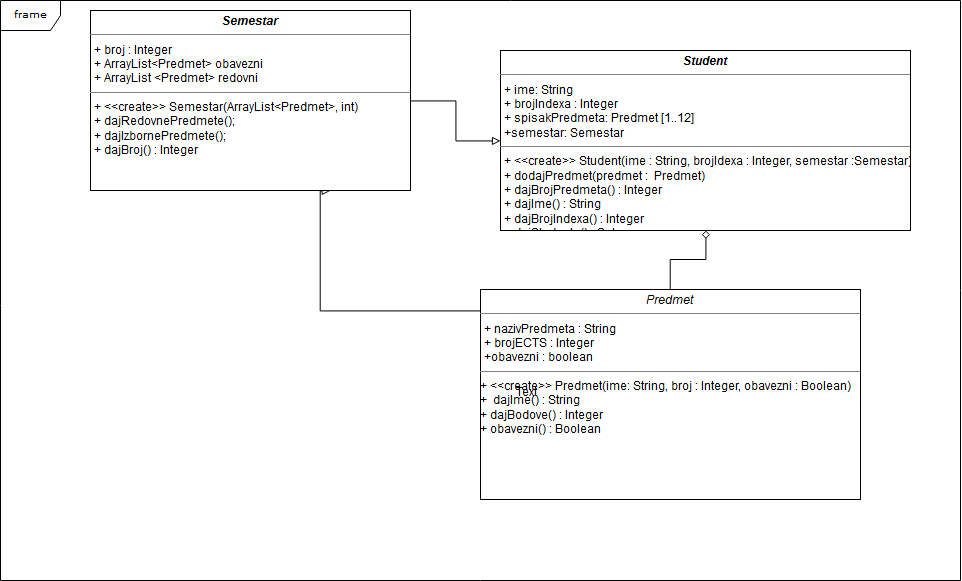

The diagram above was exported from draw.io. Its source (the exported page's mxGraphModel, read from the mxfile embedded in the PNG):
<mxGraphModel dx="2096" dy="641" grid="1" gridSize="10" guides="1" tooltips="1" connect="1" arrows="1" fold="1" page="1" pageScale="1" pageWidth="850" pageHeight="1100" background="#ffffff" math="0" shadow="0">
  <root>
    <mxCell id="0" />
    <mxCell id="1" parent="0" />
    <mxCell id="17acba5748e5396b-1" value="frame" style="shape=umlFrame;whiteSpace=wrap;html=1;rounded=0;shadow=0;comic=0;labelBackgroundColor=none;strokeColor=#000000;strokeWidth=1;fillColor=#ffffff;fontFamily=Verdana;fontSize=10;fontColor=#000000;align=center;" parent="1" vertex="1">
      <mxGeometry x="-170" y="40" width="960" height="580" as="geometry" />
    </mxCell>
    <mxCell id="5d2195bd80daf111-18" value="&lt;p style=&quot;margin: 0px ; margin-top: 4px ; text-align: center&quot;&gt;&lt;i&gt;&lt;b&gt;Student&lt;/b&gt;&lt;/i&gt;&lt;br&gt;&lt;/p&gt;&lt;hr size=&quot;1&quot;&gt;&lt;p style=&quot;margin: 0px ; margin-left: 4px&quot;&gt;+ ime: String&lt;/p&gt;&lt;p style=&quot;margin: 0px ; margin-left: 4px&quot;&gt;+ brojIndexa : Integer&lt;/p&gt;&lt;p style=&quot;margin: 0px ; margin-left: 4px&quot;&gt;+ spisakPredmeta: Predmet [1..12]&lt;/p&gt;&lt;p style=&quot;margin: 0px ; margin-left: 4px&quot;&gt;+semestar: Semestar&lt;br&gt;&lt;/p&gt;&lt;hr size=&quot;1&quot;&gt;&lt;p style=&quot;margin: 0px ; margin-left: 4px&quot;&gt;+ &amp;lt;&amp;lt;create&amp;gt;&amp;gt; Student(ime : String, brojIdexa : Integer, semestar :Semestar) &lt;br&gt;+ dodajPredmet(predmet :&amp;nbsp; Predmet) &lt;br&gt;+ dajBrojPredmeta() : Integer&lt;br&gt;+ dajIme() : String&lt;br&gt;+ dajBrojIndexa() : Integer&lt;/p&gt;&lt;p style=&quot;margin: 0px ; margin-left: 4px&quot;&gt;+ dajStudente() : Set&lt;br&gt;&lt;/p&gt;" style="verticalAlign=top;align=left;overflow=fill;fontSize=12;fontFamily=Helvetica;html=1;rounded=0;shadow=0;comic=0;labelBackgroundColor=none;strokeColor=#000000;strokeWidth=1;fillColor=#ffffff;" parent="1" vertex="1">
      <mxGeometry x="330" y="90" width="410" height="180" as="geometry" />
    </mxCell>
    <mxCell id="3" value="" style="edgeStyle=orthogonalEdgeStyle;rounded=0;html=1;jettySize=auto;orthogonalLoop=1;startArrow=none;startFill=0;endArrow=diamond;endFill=0;" parent="1" source="5d2195bd80daf111-19" target="5d2195bd80daf111-18" edge="1">
      <mxGeometry relative="1" as="geometry" />
    </mxCell>
    <mxCell id="17" style="edgeStyle=orthogonalEdgeStyle;rounded=0;html=1;entryX=0.75;entryY=1;endArrow=block;endFill=0;jettySize=auto;orthogonalLoop=1;" edge="1" parent="1" source="5d2195bd80daf111-19" target="10">
      <mxGeometry relative="1" as="geometry">
        <Array as="points">
          <mxPoint x="150" y="350" />
          <mxPoint x="150" y="230" />
        </Array>
      </mxGeometry>
    </mxCell>
    <mxCell id="5d2195bd80daf111-19" value="&lt;p style=&quot;margin: 0px ; margin-top: 4px ; text-align: center&quot;&gt;&lt;i&gt;Predmet&lt;/i&gt;&lt;br&gt;&lt;/p&gt;&lt;hr size=&quot;1&quot;&gt;&lt;p style=&quot;margin: 0px ; margin-left: 4px&quot;&gt;+ nazivPredmeta : String&lt;br&gt;+ brojECTS : Integer&lt;br&gt;+obavezni : boolean&lt;/p&gt;&lt;hr size=&quot;1&quot;&gt;+ &amp;lt;&amp;lt;create&amp;gt;&amp;gt; Predmet(ime: String, broj : Integer, obavezni : Boolean)&lt;br&gt;+&amp;nbsp; dajIme() : String&lt;br&gt;+ dajBodove() : Integer&lt;br&gt;+ obavezni() : Boolean" style="verticalAlign=top;align=left;overflow=fill;fontSize=12;fontFamily=Helvetica;html=1;rounded=0;shadow=0;comic=0;labelBackgroundColor=none;strokeColor=#000000;strokeWidth=1;fillColor=#ffffff;rotation=0;" parent="1" vertex="1">
      <mxGeometry x="310" y="329" width="380" height="210" as="geometry" />
    </mxCell>
    <mxCell id="16" style="edgeStyle=orthogonalEdgeStyle;rounded=0;html=1;endArrow=block;endFill=0;jettySize=auto;orthogonalLoop=1;" edge="1" parent="1" source="10" target="5d2195bd80daf111-18">
      <mxGeometry relative="1" as="geometry" />
    </mxCell>
    <mxCell id="10" value="&lt;p style=&quot;margin: 0px ; margin-top: 4px ; text-align: center&quot;&gt;&lt;i&gt;&lt;b&gt;Semestar&lt;/b&gt;&lt;/i&gt;&lt;br&gt;&lt;/p&gt;&lt;hr size=&quot;1&quot;&gt;&lt;p style=&quot;margin: 0px ; margin-left: 4px&quot;&gt;+ broj : Integer&lt;/p&gt;&lt;p style=&quot;margin: 0px ; margin-left: 4px&quot;&gt;+ ArrayList&amp;lt;Predmet&amp;gt; obavezni &lt;br&gt;&lt;/p&gt;&lt;p style=&quot;margin: 0px ; margin-left: 4px&quot;&gt;+ ArrayList &amp;lt;Predmet&amp;gt; redovni&lt;br&gt;&lt;/p&gt;&lt;hr size=&quot;1&quot;&gt;&lt;p style=&quot;margin: 0px ; margin-left: 4px&quot;&gt;+ &amp;lt;&amp;lt;create&amp;gt;&amp;gt; Semestar(ArrayList&amp;lt;Predmet&amp;gt;, int)&amp;nbsp; &lt;br&gt;+ dajRedovnePredmete();&lt;br&gt;+ dajIzbornePredmete();&lt;br&gt;+ dajBroj() : Integer&lt;br&gt;&lt;/p&gt;" style="verticalAlign=top;align=left;overflow=fill;fontSize=12;fontFamily=Helvetica;html=1;rounded=0;shadow=0;comic=0;labelBackgroundColor=none;strokeColor=#000000;strokeWidth=1;fillColor=#ffffff;" vertex="1" parent="1">
      <mxGeometry x="-80" y="50" width="320" height="180" as="geometry" />
    </mxCell>
    <mxCell id="19" value="Text" style="text;html=1;resizable=0;points=[];autosize=1;align=left;verticalAlign=top;spacingTop=-4;" vertex="1" parent="1">
      <mxGeometry x="344" y="424" width="40" height="20" as="geometry" />
    </mxCell>
  </root>
</mxGraphModel>